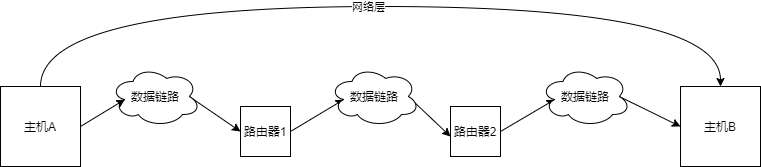

The diagram above was exported from draw.io. Its source (the exported page's mxGraphModel, read from the mxfile embedded in the PNG):
<mxGraphModel dx="1024" dy="589" grid="1" gridSize="10" guides="1" tooltips="1" connect="1" arrows="1" fold="1" page="1" pageScale="1" pageWidth="827" pageHeight="1169" math="0" shadow="0">
  <root>
    <mxCell id="0" />
    <mxCell id="1" parent="0" />
    <mxCell id="D_5-Mpz4IBCwSWo0XIDy-22" style="edgeStyle=orthogonalEdgeStyle;rounded=0;orthogonalLoop=1;jettySize=auto;html=1;exitX=0.5;exitY=0;exitDx=0;exitDy=0;curved=1;" edge="1" parent="1" source="D_5-Mpz4IBCwSWo0XIDy-1" target="D_5-Mpz4IBCwSWo0XIDy-2">
      <mxGeometry relative="1" as="geometry">
        <mxPoint x="655.4857003348214" y="150" as="targetPoint" />
        <Array as="points">
          <mxPoint x="80" y="120" />
          <mxPoint x="760" y="120" />
        </Array>
      </mxGeometry>
    </mxCell>
    <mxCell id="D_5-Mpz4IBCwSWo0XIDy-23" value="网络层" style="edgeLabel;html=1;align=center;verticalAlign=middle;resizable=0;points=[];" vertex="1" connectable="0" parent="D_5-Mpz4IBCwSWo0XIDy-22">
      <mxGeometry x="-0.0314" relative="1" as="geometry">
        <mxPoint as="offset" />
      </mxGeometry>
    </mxCell>
    <mxCell id="D_5-Mpz4IBCwSWo0XIDy-1" value="主机A" style="whiteSpace=wrap;html=1;aspect=fixed;" vertex="1" parent="1">
      <mxGeometry x="40" y="200" width="80" height="80" as="geometry" />
    </mxCell>
    <mxCell id="D_5-Mpz4IBCwSWo0XIDy-2" value="主机B" style="whiteSpace=wrap;html=1;aspect=fixed;" vertex="1" parent="1">
      <mxGeometry x="720" y="200" width="80" height="80" as="geometry" />
    </mxCell>
    <mxCell id="D_5-Mpz4IBCwSWo0XIDy-16" style="edgeStyle=none;rounded=0;orthogonalLoop=1;jettySize=auto;html=1;exitX=0.875;exitY=0.5;exitDx=0;exitDy=0;exitPerimeter=0;entryX=0;entryY=0.5;entryDx=0;entryDy=0;" edge="1" parent="1" source="D_5-Mpz4IBCwSWo0XIDy-3" target="D_5-Mpz4IBCwSWo0XIDy-5">
      <mxGeometry relative="1" as="geometry" />
    </mxCell>
    <mxCell id="D_5-Mpz4IBCwSWo0XIDy-3" value="数据链路" style="ellipse;shape=cloud;whiteSpace=wrap;html=1;" vertex="1" parent="1">
      <mxGeometry x="150" y="180" width="90" height="60" as="geometry" />
    </mxCell>
    <mxCell id="D_5-Mpz4IBCwSWo0XIDy-13" style="edgeStyle=none;rounded=0;orthogonalLoop=1;jettySize=auto;html=1;exitX=1;exitY=0.5;exitDx=0;exitDy=0;entryX=0.16;entryY=0.55;entryDx=0;entryDy=0;entryPerimeter=0;" edge="1" parent="1" source="D_5-Mpz4IBCwSWo0XIDy-5" target="D_5-Mpz4IBCwSWo0XIDy-12">
      <mxGeometry relative="1" as="geometry" />
    </mxCell>
    <mxCell id="D_5-Mpz4IBCwSWo0XIDy-5" value="路由器1" style="whiteSpace=wrap;html=1;aspect=fixed;" vertex="1" parent="1">
      <mxGeometry x="280" y="220" width="50" height="50" as="geometry" />
    </mxCell>
    <mxCell id="D_5-Mpz4IBCwSWo0XIDy-10" value="" style="endArrow=classic;html=1;entryX=0.16;entryY=0.55;entryDx=0;entryDy=0;entryPerimeter=0;exitX=1;exitY=0.5;exitDx=0;exitDy=0;" edge="1" parent="1" source="D_5-Mpz4IBCwSWo0XIDy-1" target="D_5-Mpz4IBCwSWo0XIDy-3">
      <mxGeometry width="50" height="50" relative="1" as="geometry">
        <mxPoint x="130" y="270" as="sourcePoint" />
        <mxPoint x="180" y="220" as="targetPoint" />
      </mxGeometry>
    </mxCell>
    <mxCell id="D_5-Mpz4IBCwSWo0XIDy-15" style="edgeStyle=none;rounded=0;orthogonalLoop=1;jettySize=auto;html=1;exitX=0.875;exitY=0.5;exitDx=0;exitDy=0;exitPerimeter=0;entryX=0;entryY=0.6;entryDx=0;entryDy=0;entryPerimeter=0;" edge="1" parent="1" source="D_5-Mpz4IBCwSWo0XIDy-12" target="D_5-Mpz4IBCwSWo0XIDy-14">
      <mxGeometry relative="1" as="geometry" />
    </mxCell>
    <mxCell id="D_5-Mpz4IBCwSWo0XIDy-12" value="数据链路" style="ellipse;shape=cloud;whiteSpace=wrap;html=1;" vertex="1" parent="1">
      <mxGeometry x="369" y="180" width="90" height="60" as="geometry" />
    </mxCell>
    <mxCell id="D_5-Mpz4IBCwSWo0XIDy-18" style="edgeStyle=none;rounded=0;orthogonalLoop=1;jettySize=auto;html=1;exitX=1;exitY=0.5;exitDx=0;exitDy=0;entryX=0.16;entryY=0.55;entryDx=0;entryDy=0;entryPerimeter=0;" edge="1" parent="1" source="D_5-Mpz4IBCwSWo0XIDy-14" target="D_5-Mpz4IBCwSWo0XIDy-17">
      <mxGeometry relative="1" as="geometry" />
    </mxCell>
    <mxCell id="D_5-Mpz4IBCwSWo0XIDy-14" value="路由器2" style="whiteSpace=wrap;html=1;aspect=fixed;" vertex="1" parent="1">
      <mxGeometry x="490" y="220" width="50" height="50" as="geometry" />
    </mxCell>
    <mxCell id="D_5-Mpz4IBCwSWo0XIDy-19" style="edgeStyle=none;rounded=0;orthogonalLoop=1;jettySize=auto;html=1;exitX=0.875;exitY=0.5;exitDx=0;exitDy=0;exitPerimeter=0;entryX=0;entryY=0.5;entryDx=0;entryDy=0;" edge="1" parent="1" source="D_5-Mpz4IBCwSWo0XIDy-17" target="D_5-Mpz4IBCwSWo0XIDy-2">
      <mxGeometry relative="1" as="geometry" />
    </mxCell>
    <mxCell id="D_5-Mpz4IBCwSWo0XIDy-17" value="数据链路" style="ellipse;shape=cloud;whiteSpace=wrap;html=1;" vertex="1" parent="1">
      <mxGeometry x="580" y="180" width="90" height="60" as="geometry" />
    </mxCell>
  </root>
</mxGraphModel>